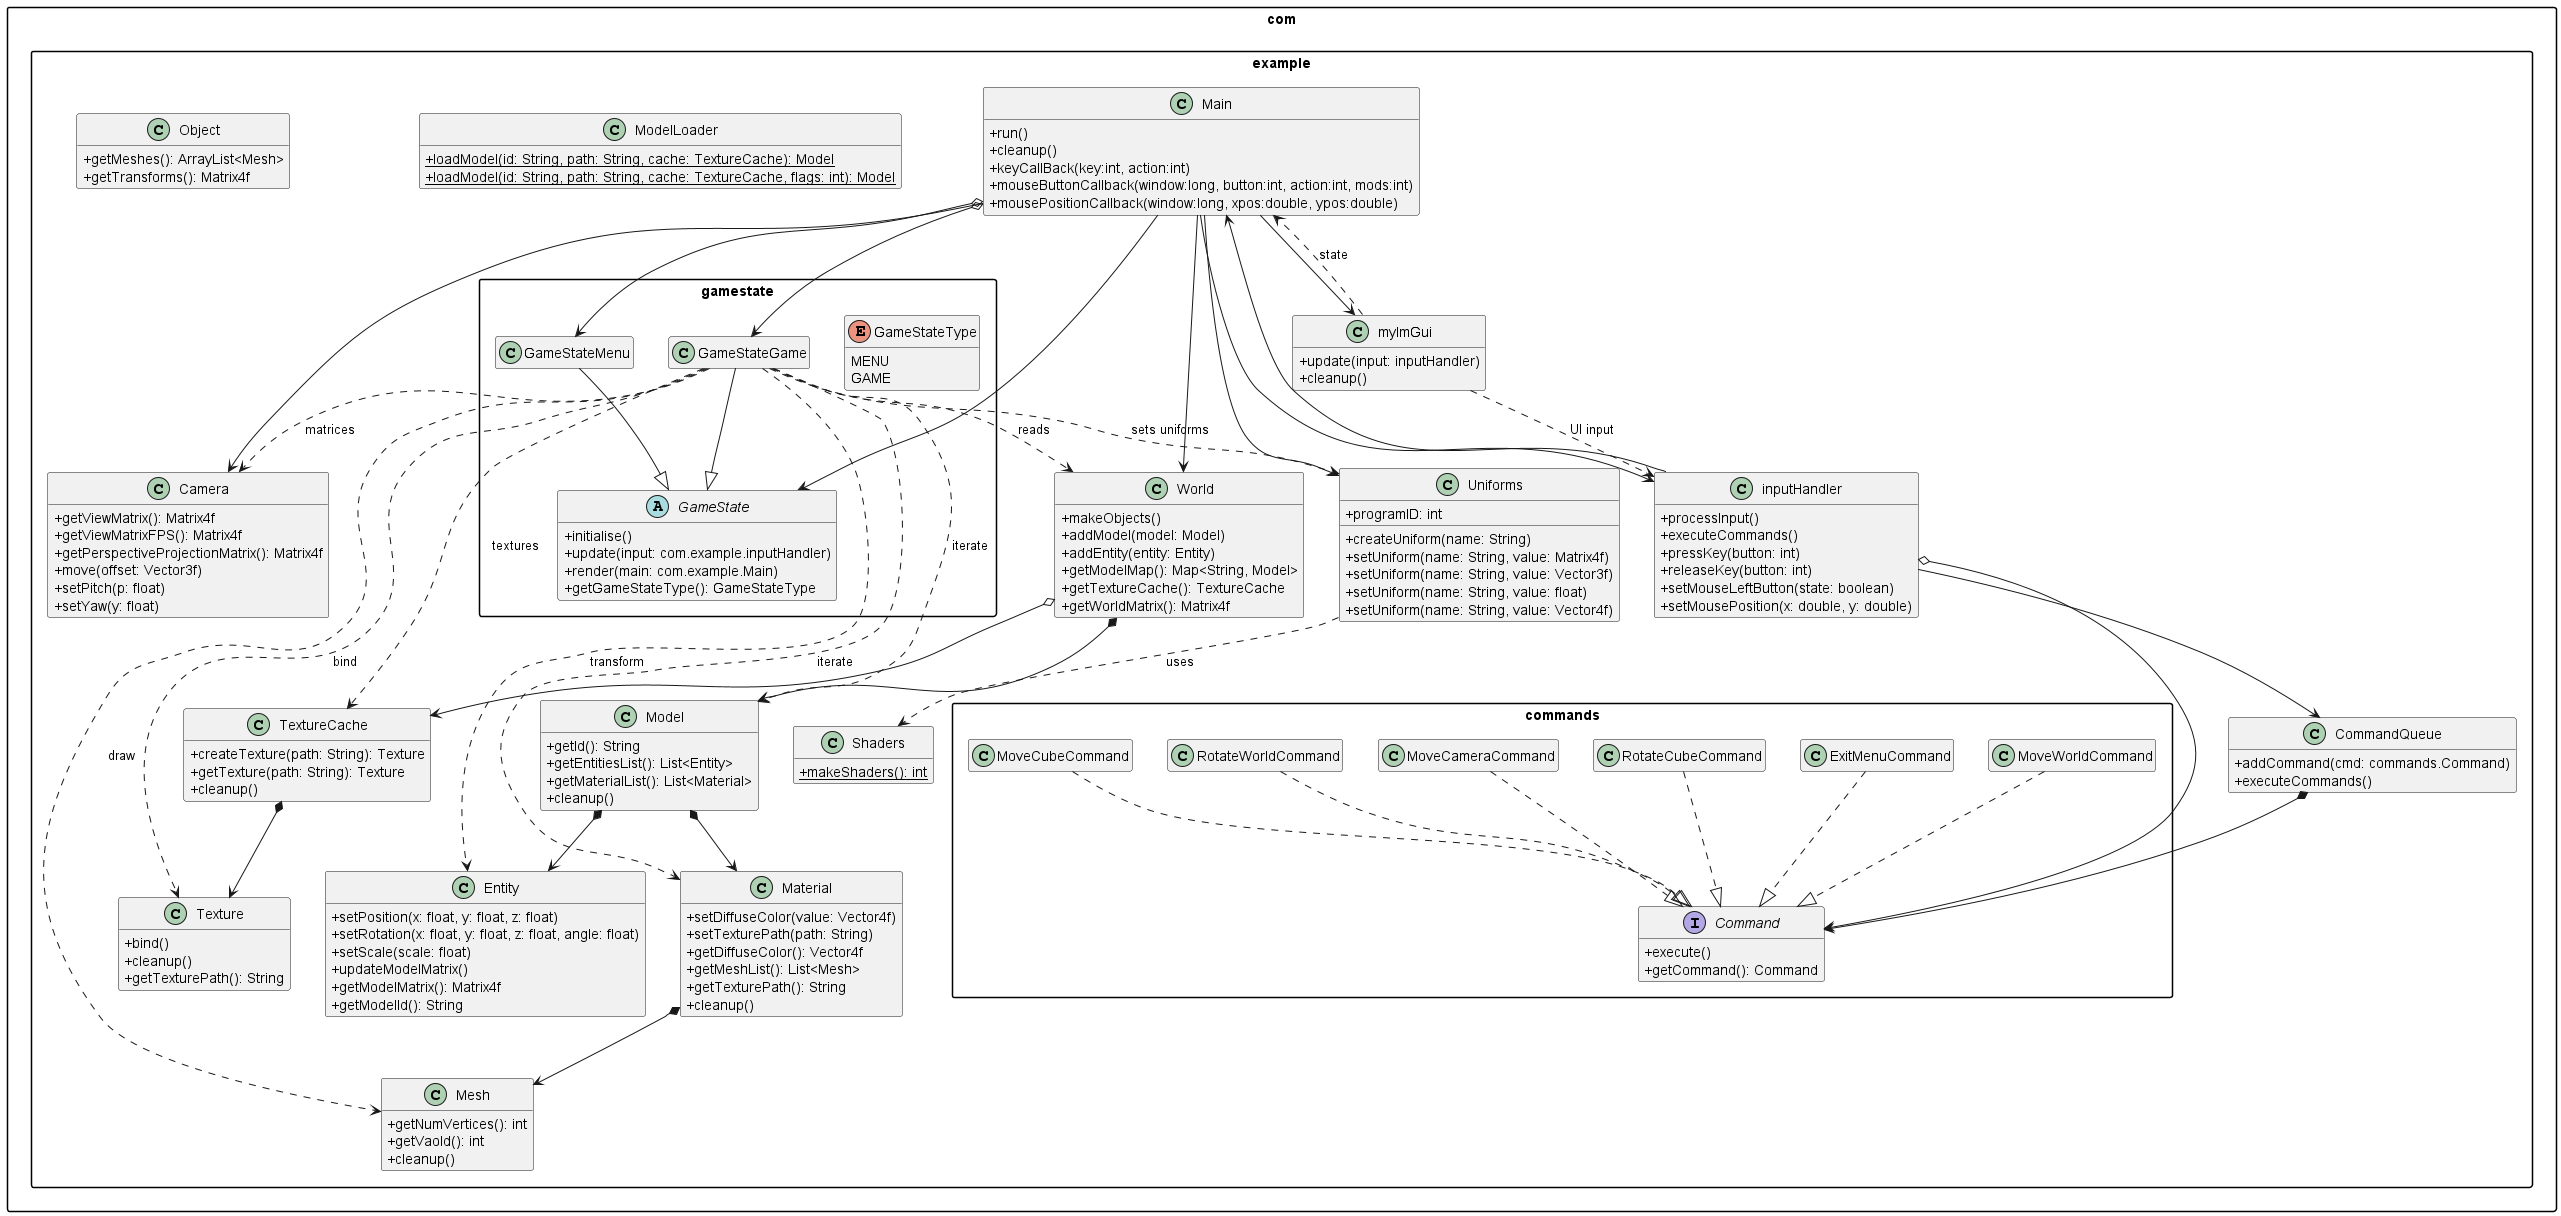

The diagram above was rendered by PlantUML. Its source (embedded in the PNG):
@startuml
' Class diagram for lwjgl-loadobj
set namespaceSeparator .
skinparam packageStyle Rect
skinparam classAttributeIconSize 0
hide empty members

package com.example {
  class Main {
    + run()
    + cleanup()
    + keyCallBack(key:int, action:int)
    + mouseButtonCallback(window:long, button:int, action:int, mods:int)
    + mousePositionCallback(window:long, xpos:double, ypos:double)
  }
  class World {
    + makeObjects()
    + addModel(model: Model)
    + addEntity(entity: Entity)
    + getModelMap(): Map<String, Model>
    + getTextureCache(): TextureCache
    + getWorldMatrix(): Matrix4f
  }
  class Camera {
    + getViewMatrix(): Matrix4f
    + getViewMatrixFPS(): Matrix4f
    + getPerspectiveProjectionMatrix(): Matrix4f
    + move(offset: Vector3f)
    + setPitch(p: float)
    + setYaw(y: float)
  }
  class Uniforms {
    + programID: int
    + createUniform(name: String)
    + setUniform(name: String, value: Matrix4f)
    + setUniform(name: String, value: Vector3f)
    + setUniform(name: String, value: float)
    + setUniform(name: String, value: Vector4f)
  }
  class Shaders {
    {static} + makeShaders(): int
  }
  class myImGui {
    + update(input: inputHandler)
    + cleanup()
  }
  class inputHandler {
    + processInput()
    + executeCommands()
    + pressKey(button: int)
    + releaseKey(button: int)
    + setMouseLeftButton(state: boolean)
    + setMousePosition(x: double, y: double)
  }
  class CommandQueue {
    + addCommand(cmd: commands.Command)
    + executeCommands()
  }
  class Model {
    + getId(): String
    + getEntitiesList(): List<Entity>
    + getMaterialList(): List<Material>
    + cleanup()
  }
  class Entity {
    + setPosition(x: float, y: float, z: float)
    + setRotation(x: float, y: float, z: float, angle: float)
    + setScale(scale: float)
    + updateModelMatrix()
    + getModelMatrix(): Matrix4f
    + getModelId(): String
  }
  class Material {
    + setDiffuseColor(value: Vector4f)
    + setTexturePath(path: String)
    + getDiffuseColor(): Vector4f
    + getMeshList(): List<Mesh>
    + getTexturePath(): String
    + cleanup()
  }
  class Mesh {
    + getNumVertices(): int
    + getVaoId(): int
    + cleanup()
  }
  class Texture {
    + bind()
    + cleanup()
    + getTexturePath(): String
  }
  class TextureCache {
    + createTexture(path: String): Texture
    + getTexture(path: String): Texture
    + cleanup()
  }
  class ModelLoader {
    {static} + loadModel(id: String, path: String, cache: TextureCache): Model
    {static} + loadModel(id: String, path: String, cache: TextureCache, flags: int): Model
  }
  class Object {
    + getMeshes(): ArrayList<Mesh>
    + getTransforms(): Matrix4f
  }
}

package com.example.gamestate {
  abstract class GameState {
    + initialise()
    + update(input: com.example.inputHandler)
    + render(main: com.example.Main)
    + getGameStateType(): GameStateType
  }
  enum GameStateType {
    MENU
    GAME
  }
  class GameStateGame
  class GameStateMenu
}

package com.example.commands {
  interface Command {
    + execute()
    + getCommand(): Command
  }
  class ExitMenuCommand
  class MoveCameraCommand
  class MoveCubeCommand
  class MoveWorldCommand
  class RotateCubeCommand
  class RotateWorldCommand
}

' Generalizations
com.example.gamestate.GameStateGame --|> com.example.gamestate.GameState
com.example.gamestate.GameStateMenu --|> com.example.gamestate.GameState
com.example.commands.ExitMenuCommand ..|> com.example.commands.Command
com.example.commands.MoveCameraCommand ..|> com.example.commands.Command
com.example.commands.MoveCubeCommand ..|> com.example.commands.Command
com.example.commands.MoveWorldCommand ..|> com.example.commands.Command
com.example.commands.RotateCubeCommand ..|> com.example.commands.Command
com.example.commands.RotateWorldCommand ..|> com.example.commands.Command

' Associations / dependencies
com.example.Main --> com.example.World
com.example.Main --> com.example.Camera
com.example.Main --> com.example.Uniforms
com.example.Main --> com.example.myImGui
com.example.Main --> com.example.inputHandler
com.example.Main o--> com.example.gamestate.GameStateGame
com.example.Main o--> com.example.gamestate.GameStateMenu
com.example.Main --> com.example.gamestate.GameState

com.example.inputHandler --> com.example.Main
com.example.inputHandler --> com.example.CommandQueue
com.example.inputHandler o--> com.example.commands.Command
com.example.CommandQueue *--> com.example.commands.Command

com.example.World o--> com.example.TextureCache
com.example.World *--> com.example.Model
com.example.Model *--> com.example.Material
com.example.Model *--> com.example.Entity
com.example.Material *--> com.example.Mesh
com.example.TextureCache *--> com.example.Texture

com.example.Uniforms ..> com.example.Shaders : uses
com.example.gamestate.GameStateGame ..> com.example.World : reads
com.example.gamestate.GameStateGame ..> com.example.Uniforms : sets uniforms
com.example.gamestate.GameStateGame ..> com.example.Camera : matrices
com.example.gamestate.GameStateGame ..> com.example.TextureCache : textures
com.example.gamestate.GameStateGame ..> com.example.Model : iterate
com.example.gamestate.GameStateGame ..> com.example.Material : iterate
com.example.gamestate.GameStateGame ..> com.example.Mesh : draw
com.example.gamestate.GameStateGame ..> com.example.Entity : transform
com.example.gamestate.GameStateGame ..> com.example.Texture : bind
com.example.myImGui ..> com.example.Main : state
com.example.myImGui ..> com.example.inputHandler : UI input

@enduml